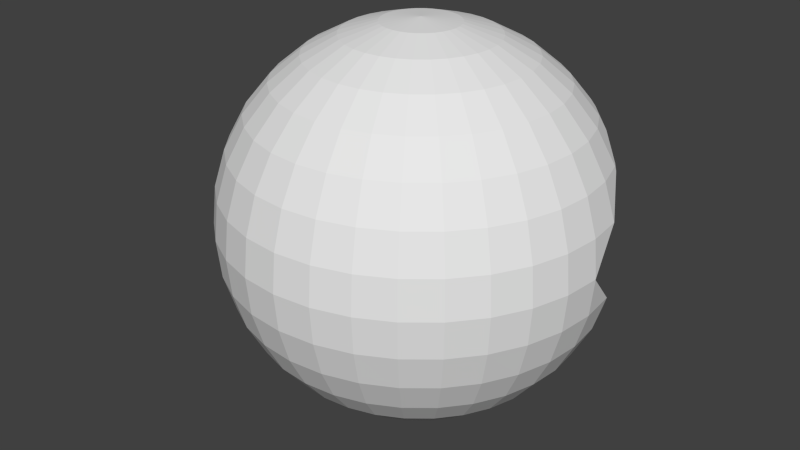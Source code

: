 # Source: pac2.blend  (saved by Blender 2.72.0; exported with 4.5.12 LTS)
import bpy
from mathutils import Matrix  # noqa: F401  (used for matrix-valued properties, if any)

bpy.ops.wm.read_factory_settings(use_empty=True)
scene = bpy.context.scene
scene.name = 'Scene'

# ---- collections
col_collection_1 = bpy.data.collections.new('Collection 1'); scene.collection.children.link(col_collection_1)

# ---- world
world_world = bpy.data.worlds.new('World'); scene.world = world_world
world_world.color = (0.05088, 0.05088, 0.05088)
world_world.use_sun_shadow = False
world_world.sun_shadow_jitter_overblur = 0.0
world_world.cycles.sampling_method = 'MANUAL'
world_world.cycles.sample_map_resolution = 256

# ---- meshes
me_sphere = bpy.data.meshes.new('Sphere')
me_sphere.from_pydata([(-0.9239, 0.0, 0.3827), (-0.8315, 0.0, 0.5556), (-0.8155, 0.1622, 0.5556), (-0.9061, 0.1802, 0.3827), (-0.9808, 0.0, 0.1951), (-0.9619, 0.1913, 0.1951), (-0.9061, -0.1802, 0.3827), (-0.8155, -0.1622, 0.5556), (-0.7071, 0.0, 0.7071), (-0.6935, 0.1379, 0.7071), (-0.7682, 0.3182, 0.5556), (-0.8536, 0.3536, 0.3827), (-0.9997, 0.0, 0.003018), (-0.962, 0.1914, 0.1944), (-0.9619, -0.1913, 0.1951), (-0.9617, 0.1921, 0.1951), (-0.8601, 0.3563, 0.3593), (-0.8536, -0.3536, 0.3827), (-0.7682, -0.3182, 0.5556), (-0.6935, -0.1379, 0.7071), (-0.5556, 0.0, 0.8315), (-0.5449, 0.1084, 0.8315), (-0.6533, 0.2706, 0.7071), (-0.8396, 0.3797, 0.3827), (-0.6913, 0.4619, 0.5556), (-0.7224, 0.4827, 0.4857), (-0.9997, -0.003018, 1.192e-07), (-0.9808, -0.1951, 1.192e-07), (-0.9061, -0.3753, 0.1951), (-0.7682, -0.5133, 0.3827), (-0.6913, -0.4619, 0.5556), (-0.6533, -0.2706, 0.7071), (-0.5449, -0.1084, 0.8315), (-0.3827, 0.0, 0.9239), (-0.3753, 0.07466, 0.9239), (-0.5133, 0.2126, 0.8315), (-0.5879, 0.3928, 0.7071), (-0.617, 0.5526, 0.5556), (-0.9619, -0.1913, -0.1951), (-0.9996, -0.003455, -0.0004371), (-0.9996, 0.0, -0.003892), (-0.9808, 0.0, -0.1951), (-0.9239, -0.3827, 1.192e-07), (-0.8155, -0.5449, 0.1951), (-0.6533, -0.6533, 0.3827), (-0.5879, -0.5879, 0.5556), (-0.5879, -0.3928, 0.7071), (-0.5133, -0.2126, 0.8315), (-0.3753, -0.07466, 0.9239), (-0.1951, 0.0, 0.9808), (-0.1913, 0.03806, 0.9808), (-0.3536, 0.1464, 0.9239), (-0.4619, 0.3087, 0.8315), (-0.5, 0.5, 0.7071), (-0.5749, 0.5749, 0.578), (-0.9061, -0.1802, -0.3827), (-0.9239, 0.0, -0.3827), (-0.9061, -0.3753, -0.1951), (-0.962, 0.1912, -0.1951), (-0.8315, -0.5556, 1.192e-07), (-0.6935, -0.6935, 0.1951), (-0.5133, -0.7682, 0.3827), (-0.4619, -0.6913, 0.5556), (-0.5, -0.5, 0.7071), (-0.4619, -0.3087, 0.8315), (-0.3536, -0.1464, 0.9239), (-0.1913, -0.03806, 0.9808), (2.48e-08, -1.247e-07, 1.0), (-0.1802, 0.07466, 0.9808), (-0.3182, 0.2126, 0.9239), (-0.3928, 0.3928, 0.8315), (-0.3928, 0.5879, 0.7071), (-0.4243, 0.635, 0.6381), (-0.8155, -0.1622, -0.5556), (-0.8315, 0.0, -0.5556), (-0.8536, -0.3536, -0.3827), (-0.9619, 0.1913, -0.1952), (-0.9061, 0.1802, -0.3827), (-0.8155, -0.5449, -0.1951), (-0.7071, -0.7071, 1.192e-07), (-0.5449, -0.8155, 0.1951), (-0.3536, -0.8536, 0.3827), (-0.3182, -0.7682, 0.5556), (-0.3928, -0.5879, 0.7071), (-0.3928, -0.3928, 0.8315), (-0.3182, -0.2126, 0.9239), (-0.1802, -0.07466, 0.9808), (-0.1622, 0.1084, 0.9808), (-0.2706, 0.2706, 0.9239), (-0.3087, 0.4619, 0.8315), (-0.2706, 0.6533, 0.7071), (-0.2797, 0.6752, 0.6782), (-0.6935, -0.1379, -0.7071), (-0.7071, 0.0, -0.7071), (-0.7682, -0.3182, -0.5556), (-0.8155, 0.1622, -0.5556), (-0.7682, -0.5133, -0.3827), (-0.8599, 0.3562, -0.3601), (-0.8536, 0.3536, -0.3827), (-0.6935, -0.6935, -0.1951), (-0.5556, -0.8315, 1.192e-07), (-0.3753, -0.9061, 0.1951), (-0.1802, -0.9061, 0.3827), (-0.1622, -0.8155, 0.5556), (-0.2706, -0.6533, 0.7071), (-0.3087, -0.4619, 0.8315), (-0.2706, -0.2706, 0.9239), (-0.1622, -0.1084, 0.9808), (-0.1379, 0.1379, 0.9808), (-0.2126, 0.3182, 0.9239), (-0.2126, 0.5133, 0.8315), (-0.1379, 0.6935, 0.7071), (-0.1389, 0.6982, 0.7013), (-0.5449, -0.1084, -0.8315), (-0.5556, 0.0, -0.8315), (-0.6533, -0.2706, -0.7071), (-0.6935, 0.1379, -0.7071), (-0.6913, -0.4619, -0.5556), (-0.7682, 0.3182, -0.5556), (-0.6533, -0.6533, -0.3827), (-0.8401, 0.3788, -0.3827), (-0.5449, -0.8155, -0.1951), (-0.3827, -0.9239, 1.192e-07), (-0.1913, -0.9619, 0.1951), (3.192e-07, -0.9239, 0.3827), (1.404e-07, -0.8315, 0.5556), (-0.1379, -0.6935, 0.7071), (-0.2126, -0.5133, 0.8315), (-0.2126, -0.3182, 0.9239), (-0.1379, -0.1379, 0.9808), (-0.1084, 0.1622, 0.9808), (-0.1464, 0.3536, 0.9239), (-0.1084, 0.5449, 0.8315), (-0.03064, 0.7041, 0.7071), (-0.3753, -0.07466, -0.9239), (-0.3827, 0.0, -0.9239), (-0.5133, -0.2126, -0.8315), (-0.5449, 0.1084, -0.8315), (-0.5879, -0.3928, -0.7071), (-0.6533, 0.2706, -0.7071), (-0.5879, -0.5879, -0.5556), (-0.7221, 0.4825, -0.4864), (-0.6913, 0.4619, -0.5556), (-0.5133, -0.7682, -0.3827), (-0.3753, -0.9061, -0.1951), (-0.1951, -0.9808, 1.192e-07), (9.567e-08, -0.9808, 0.1951), (0.1802, -0.9061, 0.3827), (0.1622, -0.8155, 0.5556), (1.851e-07, -0.7071, 0.7071), (-0.1084, -0.5449, 0.8315), (-0.1464, -0.3536, 0.9239), (-0.1084, -0.1622, 0.9808), (-0.07466, 0.1802, 0.9808), (-0.07466, 0.3753, 0.9239), (3.117e-07, 0.5556, 0.8315), (3.191e-07, 0.7054, 0.7085), (-0.1913, -0.03806, -0.9808), (-0.1951, 0.0, -0.9808), (-0.3536, -0.1464, -0.9239), (-0.3753, 0.07466, -0.9239), (-0.4619, -0.3087, -0.8315), (-0.5133, 0.2126, -0.8315), (-0.5, -0.5, -0.7071), (-0.5879, 0.3928, -0.7071), (-0.4619, -0.6913, -0.5556), (-0.6177, 0.5517, -0.5556), (-0.3536, -0.8536, -0.3827), (-0.1913, -0.9619, -0.1951), (1.404e-07, -1.0, 1.192e-07), (0.1913, -0.9619, 0.1951), (0.3536, -0.8536, 0.3827), (0.3182, -0.7682, 0.5556), (0.1379, -0.6935, 0.7071), (2.819e-07, -0.5556, 0.8315), (-0.07466, -0.3753, 0.9239), (-0.07466, -0.1802, 0.9808), (-0.03806, 0.1913, 0.9808), (3.192e-07, 0.3827, 0.9239), (0.1084, 0.5449, 0.8315), (0.138, 0.6935, 0.7071), (0.03064, 0.7041, 0.7071), (3.258e-07, 0.0, -1.0), (-0.1802, -0.07466, -0.9808), (-0.1913, 0.03806, -0.9808), (-0.3182, -0.2126, -0.9239), (-0.3536, 0.1464, -0.9239), (-0.3928, -0.3928, -0.8315), (-0.4619, 0.3087, -0.8315), (-0.3928, -0.5879, -0.7071), (-0.5746, 0.5746, -0.5785), (-0.5, 0.5, -0.7071), (-0.3182, -0.7682, -0.5556), (-0.1802, -0.9061, -0.3827), (9.567e-08, -0.9808, -0.1951), (0.1951, -0.9808, 1.192e-07), (0.3753, -0.9061, 0.1951), (0.5133, -0.7682, 0.3827), (0.4619, -0.6913, 0.5556), (0.2706, -0.6533, 0.7071), (0.1084, -0.5449, 0.8315), (2.819e-07, -0.3827, 0.9239), (-0.03806, -0.1913, 0.9808), (3.266e-07, 0.1951, 0.9808), (0.07466, 0.3753, 0.9239), (0.2126, 0.5133, 0.8315), (0.2706, 0.6533, 0.7071), (0.1389, 0.6982, 0.7013), (-0.1622, -0.1084, -0.9808), (-0.1802, 0.07466, -0.9808), (-0.2706, -0.2706, -0.9239), (-0.3182, 0.2126, -0.9239), (-0.3087, -0.4619, -0.8315), (-0.3928, 0.3928, -0.8315), (-0.2706, -0.6533, -0.7071), (-0.4241, 0.6347, -0.6386), (-0.3928, 0.5879, -0.7071), (-0.1622, -0.8155, -0.5556), (3.192e-07, -0.9239, -0.3827), (0.1913, -0.9619, -0.1951), (0.3827, -0.9239, 1.192e-07), (0.5449, -0.8155, 0.1951), (0.6533, -0.6533, 0.3827), (0.5879, -0.5879, 0.5556), (0.3928, -0.5879, 0.7071), (0.2126, -0.5133, 0.8315), (0.07466, -0.3753, 0.9239), (3.117e-07, -0.1951, 0.9808), (0.03806, 0.1913, 0.9808), (0.1464, 0.3536, 0.9239), (0.2797, 0.6752, 0.6782), (0.3087, 0.4619, 0.8315), (0.3928, 0.5879, 0.7071), (-0.1379, -0.1379, -0.9808), (-0.1622, 0.1084, -0.9808), (-0.2126, -0.3182, -0.9239), (-0.2706, 0.2706, -0.9239), (-0.2126, -0.5133, -0.8315), (-0.3087, 0.4619, -0.8315), (-0.1379, -0.6935, -0.7071), (-0.2795, 0.6748, -0.6787), (-0.2706, 0.6533, -0.7071), (1.404e-07, -0.8315, -0.5556), (0.1802, -0.9061, -0.3827), (0.3753, -0.9061, -0.1951), (0.5556, -0.8315, 1.192e-07), (0.6935, -0.6935, 0.1951), (0.7682, -0.5133, 0.3827), (0.6913, -0.4619, 0.5556), (0.5, -0.5, 0.7071), (0.3087, -0.4619, 0.8315), (0.1464, -0.3536, 0.9239), (0.03806, -0.1913, 0.9808), (0.07466, 0.1802, 0.9808), (0.2126, 0.3182, 0.9239), (0.4243, 0.635, 0.6381), (0.3928, 0.3928, 0.8315), (0.5, 0.5, 0.7071), (-0.1084, -0.1622, -0.9808), (-0.1379, 0.1379, -0.9808), (-0.1464, -0.3536, -0.9239), (-0.2126, 0.3182, -0.9239), (-0.1084, -0.5449, -0.8315), (-0.2126, 0.5133, -0.8315), (1.851e-07, -0.7071, -0.7071), (-0.1388, 0.6978, -0.7017), (-0.1379, 0.6935, -0.7071), (0.1622, -0.8155, -0.5556), (0.3536, -0.8536, -0.3827), (0.5449, -0.8155, -0.1951), (0.7071, -0.7071, 1.192e-07), (0.8155, -0.5449, 0.1951), (0.8536, -0.3536, 0.3827), (0.7682, -0.3182, 0.5556), (0.5879, -0.3928, 0.7071), (0.3928, -0.3928, 0.8315), (0.2126, -0.3182, 0.9239), (0.07466, -0.1802, 0.9808), (0.1084, 0.1622, 0.9808), (0.2706, 0.2706, 0.9239), (0.5749, 0.5749, 0.578), (0.4619, 0.3087, 0.8315), (0.5879, 0.3928, 0.7071), (-0.07466, -0.1802, -0.9808), (-0.1084, 0.1622, -0.9808), (-0.07466, -0.3753, -0.9239), (-0.1464, 0.3536, -0.9239), (2.596e-07, -0.5556, -0.8315), (-0.1084, 0.5449, -0.8315), (0.1379, -0.6935, -0.7071), (-0.03952, 0.7032, -0.7071), (0.3182, -0.7682, -0.5556), (0.5133, -0.7682, -0.3827), (0.6935, -0.6935, -0.1951), (0.8315, -0.5556, 1.192e-07), (0.9061, -0.3753, 0.1951), (0.9061, -0.1802, 0.3827), (0.8155, -0.1622, 0.5556), (0.6533, -0.2706, 0.7071), (0.4619, -0.3087, 0.8315), (0.2706, -0.2706, 0.9239), (0.1084, -0.1622, 0.9808), (0.138, 0.1379, 0.9808), (0.3182, 0.2126, 0.9239), (0.6913, 0.4619, 0.5556), (0.617, 0.5526, 0.5556), (0.5133, 0.2126, 0.8315), (0.6533, 0.2706, 0.7071), (-0.03806, -0.1913, -0.9808), (-0.07466, 0.1802, -0.9808), (2.521e-07, -0.3827, -0.9239), (-0.07466, 0.3753, -0.9239), (0.1084, -0.5449, -0.8315), (3.195e-07, 0.705, -0.7089), (3.415e-07, 0.5556, -0.8315), (0.2706, -0.6533, -0.7071), (0.4619, -0.6913, -0.5556), (0.6533, -0.6533, -0.3827), (0.8155, -0.5449, -0.1951), (0.9239, -0.3827, 1.192e-07), (0.9619, -0.1913, 0.1951), (0.9239, 6.357e-08, 0.3827), (0.8315, -8.544e-08, 0.5556), (0.6935, -0.1379, 0.7071), (0.5133, -0.2126, 0.8315), (0.3182, -0.2126, 0.9239), (0.138, -0.1379, 0.9808), (0.1622, 0.1084, 0.9808), (0.3536, 0.1464, 0.9239), (0.7682, 0.3182, 0.5556), (0.7224, 0.4827, 0.4857), (0.5449, 0.1084, 0.8315), (0.6935, 0.1379, 0.7071), (3.155e-07, -0.1951, -0.9808), (-0.03806, 0.1913, -0.9808), (0.07466, -0.3753, -0.9239), (3.043e-07, 0.3827, -0.9239), (0.2126, -0.5133, -0.8315), (0.03952, 0.7032, -0.7071), (0.138, 0.6935, -0.7071), (0.1084, 0.5449, -0.8315), (0.3928, -0.5879, -0.7071), (0.5879, -0.5879, -0.5556), (0.7682, -0.5133, -0.3827), (0.9061, -0.3753, -0.1951), (0.9808, -0.1951, 1.192e-07), (0.9808, -8.544e-08, 0.1951), (0.9061, 0.1802, 0.3827), (0.8155, 0.1622, 0.5556), (0.7071, -2.584e-08, 0.7071), (0.5449, -0.1084, 0.8315), (0.3536, -0.1464, 0.9239), (0.1622, -0.1084, 0.9808), (0.1802, 0.07466, 0.9808), (0.3753, 0.07466, 0.9239), (0.8536, 0.3536, 0.3827), (0.8396, 0.3797, 0.3827), (0.5556, 2.632e-08, 0.8315), (0.03806, -0.1913, -0.9808), (3.08e-07, 0.1951, -0.9808), (0.1464, -0.3536, -0.9239), (0.07466, 0.3753, -0.9239), (0.3087, -0.4619, -0.8315), (0.1388, 0.6978, -0.7017), (0.2706, 0.6533, -0.7071), (0.2126, 0.5133, -0.8315), (0.5, -0.5, -0.7071), (0.6913, -0.4619, -0.5556), (0.8536, -0.3536, -0.3827), (0.9619, -0.1913, -0.1951), (0.9997, -1.001e-07, 0.003018), (0.9997, -0.003018, 1.192e-07), (0.9619, 0.1913, 0.1951), (0.3753, -0.07466, 0.9239), (0.1802, -0.07466, 0.9808), (0.1913, 0.03806, 0.9808), (0.3827, 4.122e-08, 0.9239), (0.8601, 0.3563, 0.3593), (0.07466, -0.1802, -0.9808), (0.03806, 0.1913, -0.9808), (0.2126, -0.3182, -0.9239), (0.1464, 0.3536, -0.9239), (0.3928, -0.3928, -0.8315), (0.2795, 0.6748, -0.6787), (0.3928, 0.5879, -0.7071), (0.3087, 0.4619, -0.8315), (0.5879, -0.3928, -0.7071), (0.7682, -0.3182, -0.5556), (0.9061, -0.1802, -0.3827), (0.9808, -8.544e-08, -0.1951), (0.9996, -1e-07, -0.003892), (0.9996, -0.003455, -0.0004371), (0.962, 0.1914, 0.1944), (0.9617, 0.1921, 0.1951), (0.1913, -0.03806, 0.9808), (0.1951, -7.212e-09, 0.9808), (0.1084, -0.1622, -0.9808), (0.07466, 0.1802, -0.9808), (0.2706, -0.2706, -0.9239), (0.2126, 0.3182, -0.9239), (0.4619, -0.3087, -0.8315), (0.4241, 0.6347, -0.6386), (0.5, 0.5, -0.7071), (0.3928, 0.3928, -0.8315), (0.6533, -0.2706, -0.7071), (0.8155, -0.1622, -0.5556), (0.9239, 6.357e-08, -0.3827), (0.962, 0.1912, -0.1951), (0.1379, -0.1379, -0.9808), (0.1084, 0.1622, -0.9808), (0.3182, -0.2126, -0.9239), (0.2706, 0.2706, -0.9239), (0.5133, -0.2126, -0.8315), (0.5746, 0.5746, -0.5785), (0.5879, 0.3928, -0.7071), (0.4619, 0.3087, -0.8315), (0.6935, -0.1379, -0.7071), (0.8315, -8.544e-08, -0.5556), (0.9061, 0.1802, -0.3827), (0.9619, 0.1913, -0.1952), (0.1622, -0.1084, -0.9808), (0.138, 0.1379, -0.9808), (0.3536, -0.1464, -0.9239), (0.3182, 0.2126, -0.9239), (0.5449, -0.1084, -0.8315), (0.6177, 0.5517, -0.5556), (0.6913, 0.4619, -0.5556), (0.6533, 0.2706, -0.7071), (0.5133, 0.2126, -0.8315), (0.7071, -2.584e-08, -0.7071), (0.8155, 0.1622, -0.5556), (0.8536, 0.3536, -0.3827), (0.8599, 0.3562, -0.3601), (0.1802, -0.07466, -0.9808), (0.1622, 0.1084, -0.9808), (0.3753, -0.07466, -0.9239), (0.3536, 0.1464, -0.9239), (0.5556, -1.094e-08, -0.8315), (0.7221, 0.4825, -0.4864), (0.7682, 0.3182, -0.5556), (0.6935, 0.1379, -0.7071), (0.5449, 0.1084, -0.8315), (0.8401, 0.3788, -0.3827), (0.1913, -0.03806, -0.9808), (0.1802, 0.07466, -0.9808), (0.3827, 3.964e-09, -0.9239), (0.3753, 0.07466, -0.9239), (0.1951, 3.964e-09, -0.9808), (0.1913, 0.03806, -0.9808)], [], [(0, 1, 2, 3), (4, 0, 3, 5), (6, 7, 1, 0), (1, 8, 9, 2), (3, 2, 10, 11), (12, 4, 5, 13), (14, 6, 0, 4), (15, 5, 3, 11, 16), (17, 18, 7, 6), (7, 19, 8, 1), (8, 20, 21, 9), (2, 9, 22, 10), (23, 11, 10, 24, 25), (26, 27, 14, 4, 12), (13, 5, 15), (28, 17, 6, 14), (16, 11, 23), (29, 30, 18, 17), (18, 31, 19, 7), (19, 32, 20, 8), (20, 33, 34, 21), (9, 21, 35, 22), (10, 22, 36, 24), (25, 24, 37), (38, 27, 26, 39, 40, 41), (42, 28, 14, 27), (43, 29, 17, 28), (44, 45, 30, 29), (30, 46, 31, 18), (31, 47, 32, 19), (32, 48, 33, 20), (33, 49, 50, 34), (21, 34, 51, 35), (22, 35, 52, 36), (37, 24, 36, 53, 54), (55, 38, 41, 56), (57, 42, 27, 38), (58, 41, 40), (59, 43, 28, 42), (60, 44, 29, 43), (61, 62, 45, 44), (45, 63, 46, 30), (46, 64, 47, 31), (47, 65, 48, 32), (48, 66, 49, 33), (49, 67, 50), (34, 50, 68, 51), (35, 51, 69, 52), (36, 52, 70, 53), (54, 53, 71, 72), (73, 55, 56, 74), (75, 57, 38, 55), (76, 77, 56, 41, 58), (78, 59, 42, 57), (79, 60, 43, 59), (80, 61, 44, 60), (81, 82, 62, 61), (62, 83, 63, 45), (63, 84, 64, 46), (64, 85, 65, 47), (65, 86, 66, 48), (66, 67, 49), (50, 67, 68), (51, 68, 87, 69), (52, 69, 88, 70), (53, 70, 89, 71), (72, 71, 90, 91), (92, 73, 74, 93), (94, 75, 55, 73), (74, 56, 77, 95), (96, 78, 57, 75), (97, 98, 77, 76), (99, 79, 59, 78), (100, 80, 60, 79), (101, 81, 61, 80), (102, 103, 82, 81), (82, 104, 83, 62), (83, 105, 84, 63), (84, 106, 85, 64), (85, 107, 86, 65), (86, 67, 66), (68, 67, 87), (69, 87, 108, 88), (70, 88, 109, 89), (71, 89, 110, 90), (91, 90, 111, 112), (113, 92, 93, 114), (115, 94, 73, 92), (93, 74, 95, 116), (117, 96, 75, 94), (95, 77, 98, 118), (119, 99, 78, 96), (120, 98, 97), (121, 100, 79, 99), (122, 101, 80, 100), (123, 102, 81, 101), (124, 125, 103, 102), (103, 126, 104, 82), (104, 127, 105, 83), (105, 128, 106, 84), (106, 129, 107, 85), (107, 67, 86), (87, 67, 108), (88, 108, 130, 109), (89, 109, 131, 110), (90, 110, 132, 111), (112, 111, 133), (134, 113, 114, 135), (136, 115, 92, 113), (114, 93, 116, 137), (138, 117, 94, 115), (116, 95, 118, 139), (140, 119, 96, 117), (141, 142, 118, 98, 120), (143, 121, 99, 119), (144, 122, 100, 121), (145, 123, 101, 122), (146, 124, 102, 123), (147, 148, 125, 124), (125, 149, 126, 103), (126, 150, 127, 104), (127, 151, 128, 105), (128, 152, 129, 106), (129, 67, 107), (108, 67, 130), (109, 130, 153, 131), (110, 131, 154, 132), (133, 111, 132, 155, 156), (157, 134, 135, 158), (159, 136, 113, 134), (135, 114, 137, 160), (161, 138, 115, 136), (137, 116, 139, 162), (163, 140, 117, 138), (139, 118, 142, 164), (165, 143, 119, 140), (166, 142, 141), (167, 144, 121, 143), (168, 145, 122, 144), (169, 146, 123, 145), (170, 147, 124, 146), (171, 172, 148, 147), (148, 173, 149, 125), (149, 174, 150, 126), (150, 175, 151, 127), (151, 176, 152, 128), (152, 67, 129), (130, 67, 153), (131, 153, 177, 154), (132, 154, 178, 155), (156, 155, 179, 180, 181), (182, 157, 158), (183, 159, 134, 157), (158, 135, 160, 184), (185, 161, 136, 159), (160, 137, 162, 186), (187, 163, 138, 161), (162, 139, 164, 188), (189, 165, 140, 163), (190, 191, 164, 142, 166), (192, 167, 143, 165), (193, 168, 144, 167), (194, 169, 145, 168), (195, 170, 146, 169), (196, 171, 147, 170), (197, 198, 172, 171), (172, 199, 173, 148), (173, 200, 174, 149), (174, 201, 175, 150), (175, 202, 176, 151), (176, 67, 152), (153, 67, 177), (154, 177, 203, 178), (155, 178, 204, 179), (180, 179, 205, 206), (181, 180, 207), (182, 158, 184), (182, 183, 157), (208, 185, 159, 183), (184, 160, 186, 209), (210, 187, 161, 185), (186, 162, 188, 211), (212, 189, 163, 187), (188, 164, 191, 213), (214, 192, 165, 189), (215, 216, 191, 190), (217, 193, 167, 192), (218, 194, 168, 193), (219, 195, 169, 194), (220, 196, 170, 195), (221, 197, 171, 196), (222, 223, 198, 197), (198, 224, 199, 172), (199, 225, 200, 173), (200, 226, 201, 174), (201, 227, 202, 175), (202, 67, 176), (177, 67, 203), (178, 203, 228, 204), (179, 204, 229, 205), (207, 180, 206, 230), (206, 205, 231, 232), (182, 184, 209), (182, 208, 183), (233, 210, 185, 208), (209, 186, 211, 234), (235, 212, 187, 210), (211, 188, 213, 236), (237, 214, 189, 212), (213, 191, 216, 238), (239, 217, 192, 214), (240, 241, 216, 215), (242, 218, 193, 217), (243, 219, 194, 218), (244, 220, 195, 219), (245, 221, 196, 220), (246, 222, 197, 221), (247, 248, 223, 222), (223, 249, 224, 198), (224, 250, 225, 199), (225, 251, 226, 200), (226, 252, 227, 201), (227, 67, 202), (203, 67, 228), (204, 228, 253, 229), (205, 229, 254, 231), (230, 206, 232, 255), (232, 231, 256, 257), (182, 209, 234), (182, 233, 208), (258, 235, 210, 233), (234, 211, 236, 259), (260, 237, 212, 235), (236, 213, 238, 261), (262, 239, 214, 237), (238, 216, 241, 263), (264, 242, 217, 239), (265, 266, 241, 240), (267, 243, 218, 242), (268, 244, 219, 243), (269, 245, 220, 244), (270, 246, 221, 245), (271, 247, 222, 246), (272, 273, 248, 247), (248, 274, 249, 223), (249, 275, 250, 224), (250, 276, 251, 225), (251, 277, 252, 226), (252, 67, 227), (228, 67, 253), (229, 253, 278, 254), (231, 254, 279, 256), (255, 232, 257, 280), (257, 256, 281, 282), (182, 234, 259), (182, 258, 233), (283, 260, 235, 258), (259, 236, 261, 284), (285, 262, 237, 260), (261, 238, 263, 286), (287, 264, 239, 262), (263, 241, 266, 288), (289, 267, 242, 264), (290, 266, 265), (291, 268, 243, 267), (292, 269, 244, 268), (293, 270, 245, 269), (294, 271, 246, 270), (295, 272, 247, 271), (296, 297, 273, 272), (273, 298, 274, 248), (274, 299, 275, 249), (275, 300, 276, 250), (276, 301, 277, 251), (277, 67, 252), (253, 67, 278), (254, 278, 302, 279), (256, 279, 303, 281), (280, 257, 282, 304, 305), (282, 281, 306, 307), (182, 259, 284), (182, 283, 258), (308, 285, 260, 283), (284, 261, 286, 309), (310, 287, 262, 285), (286, 263, 288, 311), (312, 289, 264, 287), (313, 314, 288, 266, 290), (315, 291, 267, 289), (316, 292, 268, 291), (317, 293, 269, 292), (318, 294, 270, 293), (319, 295, 271, 294), (320, 296, 272, 295), (321, 322, 297, 296), (297, 323, 298, 273), (298, 324, 299, 274), (299, 325, 300, 275), (300, 326, 301, 276), (301, 67, 277), (278, 67, 302), (279, 302, 327, 303), (281, 303, 328, 306), (304, 282, 307, 329), (305, 304, 330), (307, 306, 331, 332), (182, 284, 309), (182, 308, 283), (333, 310, 285, 308), (309, 286, 311, 334), (335, 312, 287, 310), (311, 288, 314, 336), (337, 315, 289, 312), (338, 339, 340, 314, 313), (341, 316, 291, 315), (342, 317, 292, 316), (343, 318, 293, 317), (344, 319, 294, 318), (345, 320, 295, 319), (346, 321, 296, 320), (347, 348, 322, 321), (322, 349, 323, 297), (323, 350, 324, 298), (324, 351, 325, 299), (325, 352, 326, 300), (326, 67, 301), (302, 67, 327), (303, 327, 353, 328), (306, 328, 354, 331), (330, 304, 329, 355, 356), (329, 307, 332, 348), (332, 331, 357, 349), (182, 309, 334), (182, 333, 308), (358, 335, 310, 333), (334, 311, 336, 359), (360, 337, 312, 335), (336, 314, 340, 361), (362, 341, 315, 337), (363, 339, 338), (340, 339, 364, 365), (366, 342, 316, 341), (367, 343, 317, 342), (368, 344, 318, 343), (369, 345, 319, 344), (370, 346, 320, 345, 371), (372, 347, 321, 346), (355, 329, 348, 347), (348, 332, 349, 322), (349, 357, 350, 323), (350, 373, 351, 324), (351, 374, 352, 325), (352, 67, 326), (327, 67, 353), (328, 353, 375, 354), (331, 354, 376, 357), (356, 355, 377), (182, 334, 359), (182, 358, 333), (378, 360, 335, 358), (359, 336, 361, 379), (380, 362, 337, 360), (361, 340, 365, 381), (382, 366, 341, 362), (383, 364, 339, 363), (365, 364, 384, 385), (386, 367, 342, 366), (387, 368, 343, 367), (388, 369, 344, 368), (389, 390, 391, 371, 345, 369), (392, 372, 346, 370), (377, 355, 347, 372, 393), (357, 376, 373, 350), (373, 394, 374, 351), (374, 67, 352), (353, 67, 375), (354, 375, 395, 376), (182, 359, 379), (182, 378, 358), (396, 380, 360, 378), (379, 361, 381, 397), (398, 382, 362, 380), (381, 365, 385, 399), (400, 386, 366, 382), (401, 384, 364, 383), (385, 384, 402, 403), (404, 387, 367, 386), (405, 388, 368, 387), (406, 389, 369, 388), (390, 389, 407), (393, 372, 392), (376, 395, 394, 373), (394, 67, 374), (375, 67, 395), (182, 379, 397), (182, 396, 378), (408, 398, 380, 396), (397, 381, 399, 409), (410, 400, 382, 398), (399, 385, 403, 411), (412, 404, 386, 400), (413, 402, 384, 401), (403, 402, 414, 415), (416, 405, 387, 404), (417, 406, 388, 405), (407, 389, 406, 418, 419), (395, 67, 394), (182, 397, 409), (182, 408, 396), (420, 410, 398, 408), (409, 399, 411, 421), (422, 412, 400, 410), (411, 403, 415, 423), (424, 416, 404, 412), (425, 426, 414, 402, 413), (415, 414, 427, 428), (429, 417, 405, 416), (430, 418, 406, 417), (419, 418, 431, 432), (182, 409, 421), (182, 420, 408), (433, 422, 410, 420), (421, 411, 423, 434), (435, 424, 412, 422), (423, 415, 428, 436), (437, 429, 416, 424), (438, 426, 425), (414, 426, 439, 427), (428, 427, 440, 441), (440, 430, 417, 429), (439, 431, 418, 430), (432, 431, 442), (182, 421, 434), (182, 433, 420), (443, 435, 422, 433), (434, 423, 436, 444), (445, 437, 424, 435), (436, 428, 441, 446), (441, 440, 429, 437), (442, 431, 439, 426, 438), (427, 439, 430, 440), (182, 434, 444), (182, 443, 433), (447, 445, 435, 443), (444, 436, 446, 448), (446, 441, 437, 445), (182, 444, 448), (182, 447, 443), (448, 446, 445, 447), (182, 448, 447), (39, 26, 12, 13, 15, 16, 23, 25, 37, 54, 72, 91, 112, 133, 156, 181, 207, 230, 255, 280, 305, 330, 356, 377, 393, 392, 370, 371, 391), (391, 390, 407, 419, 432, 442, 438, 425, 413, 401, 383, 363, 338, 313, 290, 265, 240, 215, 190, 166, 141, 120, 97, 76, 58, 40, 39)])
_uv = me_sphere.uv_layers.new(name='UVMap')
_uv.uv.foreach_set('vector', [0.8074, 0.6752, 0.7933, 0.7335, 0.7621, 0.713, 0.7762, 0.6551, 0.8186, 0.6159, 0.8074, 0.6752, 0.7762, 0.6551, 0.7878, 0.5964, 0.8401, 0.6936, 0.8268, 0.7527, 0.7933, 0.7335, 0.8074, 0.6752, 0.7933, 0.7335, 0.7738, 0.7901, 0.7432, 0.7692, 0.7621, 0.713, 0.7762, 0.6551, 0.7621, 0.713, 0.7325, 0.692, 0.7462, 0.6342, 0.8281, 0.5572, 0.8186, 0.6159, 0.7878, 0.5964, 0.7879, 0.5961, 0.8503, 0.6337, 0.8401, 0.6936, 0.8074, 0.6752, 0.8186, 0.6159, 0.7877, 0.5963, 0.7878, 0.5964, 0.7762, 0.6551, 0.7462, 0.6342, 0.7477, 0.6269, 0.8746, 0.7095, 0.8629, 0.7697, 0.8268, 0.7527, 0.8401, 0.6936, 0.8268, 0.7527, 0.8073, 0.8102, 0.7738, 0.7901, 0.7933, 0.7335, 0.7738, 0.7901, 0.7429, 0.843, 0.7152, 0.8222, 0.7432, 0.7692, 0.7621, 0.713, 0.7432, 0.7692, 0.7149, 0.7483, 0.7325, 0.692, 0.7415, 0.6308, 0.7462, 0.6342, 0.7325, 0.692, 0.7042, 0.6713, 0.7094, 0.6479, 0.8287, 0.5565, 0.8589, 0.5733, 0.8503, 0.6337, 0.8186, 0.6159, 0.8281, 0.5572, 0.7879, 0.5961, 0.7878, 0.5964, 0.7877, 0.5963, 0.8832, 0.6488, 0.8746, 0.7095, 0.8401, 0.6936, 0.8503, 0.6337, 0.7477, 0.6269, 0.7462, 0.6342, 0.7415, 0.6308, 0.9108, 0.7221, 0.9017, 0.7833, 0.8629, 0.7697, 0.8746, 0.7095, 0.8629, 0.7697, 0.8448, 0.8285, 0.8073, 0.8102, 0.8268, 0.7527, 0.8073, 0.8102, 0.7742, 0.8639, 0.7429, 0.843, 0.7738, 0.7901, 0.7429, 0.843, 0.6879, 0.8868, 0.6689, 0.8677, 0.7152, 0.8222, 0.7432, 0.7692, 0.7152, 0.8222, 0.6899, 0.8019, 0.7149, 0.7483, 0.7325, 0.692, 0.7149, 0.7483, 0.688, 0.7281, 0.7042, 0.6713, 0.7094, 0.6479, 0.7042, 0.6713, 0.6844, 0.6571, 0.8668, 0.5128, 0.8589, 0.5733, 0.8287, 0.5565, 0.8288, 0.5564, 0.8284, 0.5551, 0.8373, 0.4964, 0.8904, 0.5877, 0.8832, 0.6488, 0.8503, 0.6337, 0.8589, 0.5733, 0.9173, 0.6605, 0.9108, 0.7221, 0.8746, 0.7095, 0.8832, 0.6488, 0.9485, 0.7304, 0.9432, 0.7925, 0.9017, 0.7833, 0.9108, 0.7221, 0.9017, 0.7833, 0.887, 0.8437, 0.8448, 0.8285, 0.8629, 0.7697, 0.8448, 0.8285, 0.8111, 0.8839, 0.7742, 0.8639, 0.8073, 0.8102, 0.7742, 0.8639, 0.7083, 0.9069, 0.6879, 0.8868, 0.7429, 0.843, 0.6879, 0.8868, 0.5933, 0.9075, 0.5907, 0.8954, 0.6689, 0.8677, 0.7152, 0.8222, 0.6689, 0.8677, 0.6507, 0.8496, 0.6899, 0.8019, 0.7149, 0.7483, 0.6899, 0.8019, 0.666, 0.7828, 0.688, 0.7281, 0.6844, 0.6571, 0.7042, 0.6713, 0.688, 0.7281, 0.6622, 0.7092, 0.6745, 0.6601, 0.8746, 0.4522, 0.8668, 0.5128, 0.8373, 0.4964, 0.8463, 0.4366, 0.8967, 0.5265, 0.8904, 0.5877, 0.8589, 0.5733, 0.8668, 0.5128, 0.808, 0.4779, 0.8373, 0.4964, 0.8284, 0.5551, 0.9225, 0.5987, 0.9173, 0.6605, 0.8832, 0.6488, 0.8904, 0.5877, 0.9522, 0.6682, 0.9485, 0.7304, 0.9108, 0.7221, 0.9173, 0.6605, 0.9872, 0.734, 0.9863, 0.7965, 0.9432, 0.7925, 0.9485, 0.7304, 0.9432, 0.7925, 0.9341, 0.8543, 0.887, 0.8437, 0.9017, 0.7833, 0.887, 0.8437, 0.8564, 0.9017, 0.8111, 0.8839, 0.8448, 0.8285, 0.8111, 0.8839, 0.7316, 0.9276, 0.7083, 0.9069, 0.7742, 0.8639, 0.7083, 0.9069, 0.5919, 0.9197, 0.5933, 0.9075, 0.6879, 0.8868, 0.5933, 0.9075, 0.4947, 0.8909, 0.5907, 0.8954, 0.6689, 0.8677, 0.5907, 0.8954, 0.5855, 0.8838, 0.6507, 0.8496, 0.6899, 0.8019, 0.6507, 0.8496, 0.6328, 0.8329, 0.666, 0.7828, 0.688, 0.7281, 0.666, 0.7828, 0.6432, 0.7651, 0.6622, 0.7092, 0.6745, 0.6601, 0.6622, 0.7092, 0.6371, 0.6918, 0.6428, 0.6651, 0.8828, 0.3918, 0.8746, 0.4522, 0.8463, 0.4366, 0.8561, 0.3769, 0.9029, 0.4652, 0.8967, 0.5265, 0.8668, 0.5128, 0.8746, 0.4522, 0.808, 0.4779, 0.8182, 0.4187, 0.8463, 0.4366, 0.8373, 0.4964, 0.808, 0.4779, 0.9271, 0.5369, 0.9225, 0.5987, 0.8904, 0.5877, 0.8967, 0.5265, 0.9552, 0.606, 0.9522, 0.6682, 0.9173, 0.6605, 0.9225, 0.5987, 0.9878, 0.6715, 0.9872, 0.734, 0.9485, 0.7304, 0.9522, 0.6682, 1.026, 0.7324, 1.03, 0.7947, 0.9863, 0.7965, 0.9872, 0.734, 0.9863, 0.7965, 0.9847, 0.8589, 0.9341, 0.8543, 0.9432, 0.7925, 0.9341, 0.8543, 0.9132, 0.9152, 0.8564, 0.9017, 0.887, 0.8437, 0.8564, 0.9017, 0.7617, 0.9486, 0.7316, 0.9276, 0.8111, 0.8839, 0.7316, 0.9276, 0.5846, 0.9314, 0.5919, 0.9197, 0.7083, 0.9069, 0.5919, 0.9197, 0.4947, 0.8909, 0.5933, 0.9075, 0.5907, 0.8954, 0.4947, 0.8909, 0.5855, 0.8838, 0.6507, 0.8496, 0.5855, 0.8838, 0.5783, 0.8728, 0.6328, 0.8329, 0.666, 0.7828, 0.6328, 0.8329, 0.6152, 0.8176, 0.6432, 0.7651, 0.6622, 0.7092, 0.6432, 0.7651, 0.6208, 0.7491, 0.6371, 0.6918, 0.6428, 0.6651, 0.6371, 0.6918, 0.6123, 0.6765, 0.6144, 0.6652, 0.8922, 0.3317, 0.8828, 0.3918, 0.8561, 0.3769, 0.8676, 0.3178, 0.9094, 0.404, 0.9029, 0.4652, 0.8746, 0.4522, 0.8828, 0.3918, 0.8561, 0.3769, 0.8463, 0.4366, 0.8182, 0.4187, 0.8294, 0.3598, 0.9315, 0.475, 0.9271, 0.5369, 0.8967, 0.5265, 0.9029, 0.4652, 0.7885, 0.4062, 0.7898, 0.3992, 0.8182, 0.4187, 0.808, 0.4779, 0.9578, 0.5437, 0.9552, 0.606, 0.9225, 0.5987, 0.9271, 0.5369, 0.9883, 0.609, 0.9878, 0.6715, 0.9522, 0.6682, 0.9552, 0.606, 1.023, 0.67, 1.026, 0.7324, 0.9872, 0.734, 0.9878, 0.6715, 0.06422, 0.7259, 0.07193, 0.7875, 0.0297, 0.7947, 0.02604, 0.7324, 1.03, 0.7947, 1.036, 0.8569, 0.9847, 0.8589, 0.9863, 0.7965, 0.9847, 0.8589, 0.9809, 0.9214, 0.9132, 0.9152, 0.9341, 0.8543, 0.9132, 0.9152, 0.8123, 0.9689, 0.7617, 0.9486, 0.8564, 0.9017, 0.7617, 0.9486, 0.5687, 0.9418, 0.5846, 0.9314, 0.7316, 0.9276, 0.5846, 0.9314, 0.4947, 0.8909, 0.5919, 0.9197, 0.5855, 0.8838, 0.4947, 0.8909, 0.5783, 0.8728, 0.6328, 0.8329, 0.5783, 0.8728, 0.5698, 0.8628, 0.6152, 0.8176, 0.6432, 0.7651, 0.6152, 0.8176, 0.5976, 0.8041, 0.6208, 0.7491, 0.6371, 0.6918, 0.6208, 0.7491, 0.5989, 0.7352, 0.6123, 0.6765, 0.6144, 0.6652, 0.6123, 0.6765, 0.5878, 0.6636, 0.5881, 0.6613, 0.9039, 0.2721, 0.8922, 0.3317, 0.8676, 0.3178, 0.8821, 0.2596, 0.9167, 0.3429, 0.9094, 0.404, 0.8828, 0.3918, 0.8922, 0.3317, 0.8676, 0.3178, 0.8561, 0.3769, 0.8294, 0.3598, 0.8427, 0.3017, 0.936, 0.4132, 0.9315, 0.475, 0.9029, 0.4652, 0.9094, 0.404, 0.8294, 0.3598, 0.8182, 0.4187, 0.7898, 0.3992, 0.8022, 0.3409, 0.9603, 0.4814, 0.9578, 0.5437, 0.9271, 0.5369, 0.9315, 0.475, 0.7853, 0.3959, 0.7898, 0.3992, 0.7885, 0.4062, 0.9887, 0.5465, 0.9883, 0.609, 0.9552, 0.606, 0.9578, 0.5437, 1.021, 0.6077, 1.023, 0.67, 0.9878, 0.6715, 0.9883, 0.609, 0.05873, 0.664, 0.06422, 0.7259, 0.02604, 0.7324, 0.02347, 0.67, 0.1011, 0.7149, 0.1119, 0.7754, 0.07193, 0.7875, 0.06422, 0.7259, 0.07193, 0.7875, 0.08471, 0.8485, 0.036, 0.8569, 0.0297, 0.7947, 1.036, 0.8569, 1.051, 0.9186, 0.9809, 0.9214, 0.9847, 0.8589, 0.9809, 0.9214, 0.9493, 0.9835, 0.8123, 0.9689, 0.9132, 0.9152, 0.8123, 0.9689, 0.5412, 0.9497, 0.5687, 0.9418, 0.7617, 0.9486, 0.5687, 0.9418, 0.4947, 0.8909, 0.5846, 0.9314, 0.5783, 0.8728, 0.4947, 0.8909, 0.5698, 0.8628, 0.6152, 0.8176, 0.5698, 0.8628, 0.5602, 0.8538, 0.5976, 0.8041, 0.6208, 0.7491, 0.5976, 0.8041, 0.58, 0.7924, 0.5989, 0.7352, 0.6123, 0.6765, 0.5989, 0.7352, 0.5771, 0.7236, 0.5878, 0.6636, 0.5881, 0.6613, 0.5878, 0.6636, 0.5688, 0.6557, 0.9203, 0.2138, 0.9039, 0.2721, 0.8821, 0.2596, 0.9026, 0.2033, 0.9256, 0.2822, 0.9167, 0.3429, 0.8922, 0.3317, 0.9039, 0.2721, 0.8821, 0.2596, 0.8676, 0.3178, 0.8427, 0.3017, 0.86, 0.2449, 0.9411, 0.3514, 0.936, 0.4132, 0.9094, 0.404, 0.9167, 0.3429, 0.8427, 0.3017, 0.8294, 0.3598, 0.8022, 0.3409, 0.8173, 0.2836, 0.9628, 0.4191, 0.9603, 0.4814, 0.9315, 0.475, 0.936, 0.4132, 0.7691, 0.3439, 0.7744, 0.3207, 0.8022, 0.3409, 0.7898, 0.3992, 0.7853, 0.3959, 0.9891, 0.484, 0.9887, 0.5465, 0.9578, 0.5437, 0.9603, 0.4814, 1.02, 0.5452, 1.021, 0.6077, 0.9883, 0.609, 0.9887, 0.5465, 0.05435, 0.602, 0.05873, 0.664, 0.02347, 0.67, 0.02145, 0.6077, 0.09317, 0.6538, 0.1011, 0.7149, 0.06422, 0.7259, 0.05873, 0.664, 0.1362, 0.7001, 0.149, 0.7596, 0.1119, 0.7754, 0.1011, 0.7149, 0.1119, 0.7754, 0.1289, 0.8349, 0.08471, 0.8485, 0.07193, 0.7875, 0.08471, 0.8485, 0.1125, 0.9076, 0.05096, 0.9186, 0.036, 0.8569, 1.051, 0.9186, 1.142, 0.9759, 0.9493, 0.9835, 0.9809, 0.9214, 0.9493, 0.9835, 0.5029, 0.9533, 0.5412, 0.9497, 0.8123, 0.9689, 0.5412, 0.9497, 0.4947, 0.8909, 0.5687, 0.9418, 0.5698, 0.8628, 0.4947, 0.8909, 0.5602, 0.8538, 0.5976, 0.8041, 0.5602, 0.8538, 0.5499, 0.846, 0.58, 0.7924, 0.5989, 0.7352, 0.58, 0.7924, 0.5624, 0.7827, 0.5771, 0.7236, 0.5688, 0.6557, 0.5878, 0.6636, 0.5771, 0.7236, 0.5554, 0.7145, 0.5632, 0.6541, 0.9462, 0.1581, 0.9203, 0.2138, 0.9026, 0.2033, 0.9355, 0.1511, 0.9379, 0.2222, 0.9256, 0.2822, 0.9039, 0.2721, 0.9203, 0.2138, 0.9026, 0.2033, 0.8821, 0.2596, 0.86, 0.2449, 0.8851, 0.1909, 0.9473, 0.2897, 0.9411, 0.3514, 0.9167, 0.3429, 0.9256, 0.2822, 0.86, 0.2449, 0.8427, 0.3017, 0.8173, 0.2836, 0.8375, 0.2283, 0.9655, 0.3568, 0.9628, 0.4191, 0.936, 0.4132, 0.9411, 0.3514, 0.8173, 0.2836, 0.8022, 0.3409, 0.7744, 0.3207, 0.7912, 0.2641, 0.9895, 0.4215, 0.9891, 0.484, 0.9603, 0.4814, 0.9628, 0.4191, 0.7539, 0.3058, 0.7744, 0.3207, 0.7691, 0.3439, 1.018, 0.4828, 1.02, 0.5452, 0.9887, 0.5465, 0.9891, 0.484, 0.0505, 0.54, 0.05435, 0.602, 0.02145, 0.6077, 0.01969, 0.5452, 0.08673, 0.5924, 0.09317, 0.6538, 0.05873, 0.664, 0.05435, 0.602, 0.1265, 0.6399, 0.1362, 0.7001, 0.1011, 0.7149, 0.09317, 0.6538, 0.1696, 0.6826, 0.1834, 0.7412, 0.149, 0.7596, 0.1362, 0.7001, 0.149, 0.7596, 0.1681, 0.8176, 0.1289, 0.8349, 0.1119, 0.7754, 0.1289, 0.8349, 0.162, 0.8912, 0.1125, 0.9076, 0.08471, 0.8485, 0.1125, 0.9076, 0.2121, 0.9567, 0.1418, 0.9759, 0.05096, 0.9186, 1.142, 0.9759, 0.4622, 0.9517, 0.5029, 0.9533, 0.9493, 0.9835, 0.5029, 0.9533, 0.4947, 0.8909, 0.5412, 0.9497, 0.5602, 0.8538, 0.4947, 0.8909, 0.5499, 0.846, 0.58, 0.7924, 0.5499, 0.846, 0.539, 0.8396, 0.5624, 0.7827, 0.5771, 0.7236, 0.5624, 0.7827, 0.5447, 0.7751, 0.5554, 0.7145, 0.5632, 0.6541, 0.5554, 0.7145, 0.5338, 0.7081, 0.5389, 0.6462, 0.5579, 0.6518, 0.9947, 0.1091, 0.9462, 0.1581, 0.9355, 0.1511, 0.9574, 0.1637, 0.9379, 0.2222, 0.9203, 0.2138, 0.9462, 0.1581, 0.9355, 0.1511, 0.9026, 0.2033, 0.8851, 0.1909, 0.9255, 0.1428, 0.9557, 0.2284, 0.9473, 0.2897, 0.9256, 0.2822, 0.9379, 0.2222, 0.8851, 0.1909, 0.86, 0.2449, 0.8375, 0.2283, 0.8675, 0.1766, 0.9689, 0.2945, 0.9655, 0.3568, 0.9411, 0.3514, 0.9473, 0.2897, 0.8375, 0.2283, 0.8173, 0.2836, 0.7912, 0.2641, 0.8143, 0.2099, 0.99, 0.359, 0.9895, 0.4215, 0.9628, 0.4191, 0.9655, 0.3568, 0.7484, 0.2913, 0.7638, 0.2436, 0.7912, 0.2641, 0.7744, 0.3207, 0.7539, 0.3058, 1.016, 0.4204, 1.018, 0.4828, 0.9891, 0.484, 0.9895, 0.4215, 0.04684, 0.4779, 0.0505, 0.54, 0.01969, 0.5452, 0.01803, 0.4828, 0.081, 0.5309, 0.08673, 0.5924, 0.05435, 0.602, 0.0505, 0.54, 0.1184, 0.5793, 0.1265, 0.6399, 0.09317, 0.6538, 0.08673, 0.5924, 0.1587, 0.6231, 0.1696, 0.6826, 0.1362, 0.7001, 0.1265, 0.6399, 0.2013, 0.663, 0.2155, 0.721, 0.1834, 0.7412, 0.1696, 0.6826, 0.1834, 0.7412, 0.2031, 0.7981, 0.1681, 0.8176, 0.149, 0.7596, 0.1681, 0.8176, 0.2018, 0.8719, 0.162, 0.8912, 0.1289, 0.8349, 0.162, 0.8912, 0.2474, 0.9358, 0.2121, 0.9567, 0.1125, 0.9076, 0.2121, 0.9567, 0.43, 0.9452, 0.4622, 0.9517, 0.1418, 0.9759, 0.4622, 0.9517, 0.4947, 0.8909, 0.5029, 0.9533, 0.5499, 0.846, 0.4947, 0.8909, 0.539, 0.8396, 0.5624, 0.7827, 0.539, 0.8396, 0.5277, 0.8345, 0.5447, 0.7751, 0.5554, 0.7145, 0.5447, 0.7751, 0.5269, 0.7698, 0.5338, 0.7081, 0.5389, 0.6462, 0.5338, 0.7081, 0.5122, 0.7044, 0.5144, 0.642, 0.5579, 0.6518, 0.5389, 0.6462, 0.5391, 0.6438, 0.9947, 0.1091, 0.9355, 0.1511, 0.9255, 0.1428, 0.9947, 0.1091, 0.9574, 0.1637, 0.9462, 0.1581, 0.9689, 0.1678, 0.9557, 0.2284, 0.9379, 0.2222, 0.9574, 0.1637, 0.9255, 0.1428, 0.8851, 0.1909, 0.8675, 0.1766, 0.9163, 0.1334, 0.9735, 0.2324, 0.9689, 0.2945, 0.9473, 0.2897, 0.9557, 0.2284, 0.8675, 0.1766, 0.8375, 0.2283, 0.8143, 0.2099, 0.8498, 0.1608, 0.9905, 0.2965, 0.99, 0.359, 0.9655, 0.3568, 0.9689, 0.2945, 0.8143, 0.2099, 0.7912, 0.2641, 0.7638, 0.2436, 0.79, 0.1903, 1.014, 0.358, 1.016, 0.4204, 0.9895, 0.4215, 0.99, 0.359, 0.726, 0.2481, 0.7347, 0.2226, 0.7638, 0.2436, 0.7484, 0.2913, 0.04308, 0.4159, 0.04684, 0.4779, 0.01803, 0.4828, 0.01633, 0.4204, 0.07549, 0.4694, 0.081, 0.5309, 0.0505, 0.54, 0.04684, 0.4779, 0.1111, 0.5185, 0.1184, 0.5793, 0.08673, 0.5924, 0.081, 0.5309, 0.1494, 0.5632, 0.1587, 0.6231, 0.1265, 0.6399, 0.1184, 0.5793, 0.1898, 0.6041, 0.2013, 0.663, 0.1696, 0.6826, 0.1587, 0.6231, 0.2317, 0.6424, 0.2457, 0.7002, 0.2155, 0.721, 0.2013, 0.663, 0.2155, 0.721, 0.2347, 0.7774, 0.2031, 0.7981, 0.1834, 0.7412, 0.2031, 0.7981, 0.2349, 0.8512, 0.2018, 0.8719, 0.1681, 0.8176, 0.2018, 0.8719, 0.2726, 0.9149, 0.2474, 0.9358, 0.162, 0.8912, 0.2474, 0.9358, 0.4099, 0.9356, 0.43, 0.9452, 0.2121, 0.9567, 0.43, 0.9452, 0.4947, 0.8909, 0.4622, 0.9517, 0.539, 0.8396, 0.4947, 0.8909, 0.5277, 0.8345, 0.5447, 0.7751, 0.5277, 0.8345, 0.5161, 0.831, 0.5269, 0.7698, 0.5338, 0.7081, 0.5269, 0.7698, 0.5091, 0.7667, 0.5122, 0.7044, 0.5391, 0.6438, 0.5389, 0.6462, 0.5144, 0.642, 0.5148, 0.6301, 0.5144, 0.642, 0.5122, 0.7044, 0.4905, 0.7035, 0.49, 0.641, 0.9947, 0.1091, 0.9255, 0.1428, 0.9163, 0.1334, 0.9947, 0.1091, 0.9689, 0.1678, 0.9574, 0.1637, 0.9806, 0.1705, 0.9735, 0.2324, 0.9557, 0.2284, 0.9689, 0.1678, 0.9163, 0.1334, 0.8675, 0.1766, 0.8498, 0.1608, 0.9082, 0.123, 0.9913, 0.234, 0.9905, 0.2965, 0.9689, 0.2945, 0.9735, 0.2324, 0.8498, 0.1608, 0.8143, 0.2099, 0.79, 0.1903, 0.8318, 0.1435, 1.012, 0.2956, 1.014, 0.358, 0.99, 0.359, 0.9905, 0.2965, 0.79, 0.1903, 0.7638, 0.2436, 0.7347, 0.2226, 0.7638, 0.1698, 0.0389, 0.3538, 0.04308, 0.4159, 0.01633, 0.4204, 0.01445, 0.358, 0.6994, 0.2126, 0.7031, 0.2019, 0.7347, 0.2226, 0.726, 0.2481, 0.06977, 0.4079, 0.07549, 0.4694, 0.04684, 0.4779, 0.04308, 0.4159, 0.1039, 0.4576, 0.1111, 0.5185, 0.081, 0.5309, 0.07549, 0.4694, 0.1408, 0.5031, 0.1494, 0.5632, 0.1184, 0.5793, 0.1111, 0.5185, 0.1797, 0.5448, 0.1898, 0.6041, 0.1587, 0.6231, 0.1494, 0.5632, 0.2201, 0.5838, 0.2317, 0.6424, 0.2013, 0.663, 0.1898, 0.6041, 0.2611, 0.6214, 0.2744, 0.6793, 0.2457, 0.7002, 0.2317, 0.6424, 0.2457, 0.7002, 0.2638, 0.7564, 0.2347, 0.7774, 0.2155, 0.721, 0.2347, 0.7774, 0.2638, 0.8302, 0.2349, 0.8512, 0.2031, 0.7981, 0.2349, 0.8512, 0.2939, 0.8946, 0.2726, 0.9149, 0.2018, 0.8719, 0.2726, 0.9149, 0.3996, 0.9243, 0.4099, 0.9356, 0.2474, 0.9358, 0.4099, 0.9356, 0.4947, 0.8909, 0.43, 0.9452, 0.5277, 0.8345, 0.4947, 0.8909, 0.5161, 0.831, 0.5269, 0.7698, 0.5161, 0.831, 0.5043, 0.8289, 0.5091, 0.7667, 0.5122, 0.7044, 0.5091, 0.7667, 0.4913, 0.766, 0.4905, 0.7035, 0.5148, 0.6301, 0.5144, 0.642, 0.49, 0.641, 0.4898, 0.6125, 0.49, 0.641, 0.4905, 0.7035, 0.4689, 0.7055, 0.4655, 0.6432, 0.9947, 0.1091, 0.9163, 0.1334, 0.9082, 0.123, 0.9947, 0.1091, 0.9806, 0.1705, 0.9689, 0.1678, 0.9924, 0.1715, 0.9913, 0.234, 0.9735, 0.2324, 0.9806, 0.1705, 0.9082, 0.123, 0.8498, 0.1608, 0.8318, 0.1435, 0.9017, 0.1118, 1.009, 0.2333, 1.012, 0.2956, 0.9905, 0.2965, 0.9913, 0.234, 0.8318, 0.1435, 0.79, 0.1903, 0.7638, 0.1698, 0.8133, 0.125, 0.03381, 0.2919, 0.0389, 0.3538, 0.01445, 0.358, 0.01217, 0.2956, 0.7638, 0.1698, 0.7347, 0.2226, 0.7031, 0.2019, 0.7349, 0.1488, 0.06333, 0.3466, 0.06977, 0.4079, 0.04308, 0.4159, 0.0389, 0.3538, 0.6675, 0.1844, 0.6681, 0.1824, 0.7031, 0.2019, 0.6994, 0.2126, 0.09639, 0.3969, 0.1039, 0.4576, 0.07549, 0.4694, 0.06977, 0.4079, 0.1322, 0.443, 0.1408, 0.5031, 0.1111, 0.5185, 0.1039, 0.4576, 0.1701, 0.4853, 0.1797, 0.5448, 0.1494, 0.5632, 0.1408, 0.5031, 0.2095, 0.5249, 0.2201, 0.5838, 0.1898, 0.6041, 0.1797, 0.5448, 0.2497, 0.5629, 0.2611, 0.6214, 0.2317, 0.6424, 0.2201, 0.5838, 0.2898, 0.6008, 0.3022, 0.6591, 0.2744, 0.6793, 0.2611, 0.6214, 0.2744, 0.6793, 0.2912, 0.7359, 0.2638, 0.7564, 0.2457, 0.7002, 0.2638, 0.7564, 0.29, 0.8097, 0.2638, 0.8302, 0.2347, 0.7774, 0.2638, 0.8302, 0.3133, 0.875, 0.2939, 0.8946, 0.2349, 0.8512, 0.2939, 0.8946, 0.3962, 0.9122, 0.3996, 0.9243, 0.2726, 0.9149, 0.3996, 0.9243, 0.4947, 0.8909, 0.4099, 0.9356, 0.5161, 0.831, 0.4947, 0.8909, 0.5043, 0.8289, 0.5091, 0.7667, 0.5043, 0.8289, 0.4924, 0.8285, 0.4913, 0.766, 0.4905, 0.7035, 0.4913, 0.766, 0.4735, 0.7676, 0.4689, 0.7055, 0.4898, 0.6125, 0.49, 0.641, 0.4655, 0.6432, 0.4632, 0.5901, 0.4655, 0.6432, 0.4689, 0.7055, 0.4473, 0.7103, 0.4411, 0.6486, 0.9947, 0.1091, 0.9082, 0.123, 0.9017, 0.1118, 0.9947, 0.1091, 0.9924, 0.1715, 0.9806, 0.1705, 1.004, 0.1711, 1.009, 0.2333, 0.9913, 0.234, 0.9924, 0.1715, 0.9017, 0.1118, 0.8318, 0.1435, 0.8133, 0.125, 0.8974, 0.0999, 0.02691, 0.2302, 0.03381, 0.2919, 0.01217, 0.2956, 0.009108, 0.2333, 0.8133, 0.125, 0.7638, 0.1698, 0.7349, 0.1488, 0.7939, 0.1054, 0.05544, 0.2855, 0.06333, 0.3466, 0.0389, 0.3538, 0.03381, 0.2919, 0.7349, 0.1488, 0.7031, 0.2019, 0.6681, 0.1824, 0.7018, 0.1281, 0.0878, 0.3364, 0.09639, 0.3969, 0.06977, 0.4079, 0.06333, 0.3466, 0.6401, 0.1701, 0.6681, 0.1824, 0.6675, 0.1844, 0.123, 0.383, 0.1322, 0.443, 0.1039, 0.4576, 0.09639, 0.3969, 0.1604, 0.4259, 0.1701, 0.4853, 0.1408, 0.5031, 0.1322, 0.443, 0.1993, 0.4658, 0.2095, 0.5249, 0.1797, 0.5448, 0.1701, 0.4853, 0.239, 0.5041, 0.2497, 0.5629, 0.2201, 0.5838, 0.2095, 0.5249, 0.2789, 0.5421, 0.2898, 0.6008, 0.2611, 0.6214, 0.2497, 0.5629, 0.3182, 0.5813, 0.3294, 0.6402, 0.3022, 0.6591, 0.2898, 0.6008, 0.3022, 0.6591, 0.3173, 0.7164, 0.2912, 0.7359, 0.2744, 0.6793, 0.2912, 0.7359, 0.3143, 0.7901, 0.29, 0.8097, 0.2638, 0.7564, 0.29, 0.8097, 0.3318, 0.8565, 0.3133, 0.875, 0.2638, 0.8302, 0.3133, 0.875, 0.3974, 0.9001, 0.3962, 0.9122, 0.2939, 0.8946, 0.3962, 0.9122, 0.4947, 0.8909, 0.3996, 0.9243, 0.5043, 0.8289, 0.4947, 0.8909, 0.4924, 0.8285, 0.4913, 0.766, 0.4924, 0.8285, 0.4806, 0.8295, 0.4735, 0.7676, 0.4689, 0.7055, 0.4735, 0.7676, 0.4557, 0.7716, 0.4473, 0.7103, 0.4632, 0.5901, 0.4655, 0.6432, 0.4411, 0.6486, 0.436, 0.5868, 0.4553, 0.5826, 0.4411, 0.6486, 0.4473, 0.7103, 0.4256, 0.7178, 0.4167, 0.6571, 0.9947, 0.1091, 0.9017, 0.1118, 0.8974, 0.0999, 0.9947, 0.1091, 1.004, 0.1711, 0.9924, 0.1715, 0.0161, 0.169, 0.02691, 0.2302, 0.009108, 0.2333, 0.00431, 0.1711, 0.8974, 0.0999, 0.8133, 0.125, 0.7939, 0.1054, 0.8962, 0.08775, 0.04467, 0.2249, 0.05544, 0.2855, 0.03381, 0.2919, 0.02691, 0.2302, 0.7939, 0.1054, 0.7349, 0.1488, 0.7018, 0.1281, 0.7726, 0.08508, 0.07712, 0.2764, 0.0878, 0.3364, 0.06333, 0.3466, 0.05544, 0.2855, 0.6293, 0.1643, 0.662, 0.1088, 0.7018, 0.1281, 0.6681, 0.1824, 0.6401, 0.1701, 0.1123, 0.3235, 0.123, 0.383, 0.09639, 0.3969, 0.0878, 0.3364, 0.1497, 0.3667, 0.1604, 0.4259, 0.1322, 0.443, 0.123, 0.383, 0.1886, 0.4069, 0.1993, 0.4658, 0.1701, 0.4853, 0.1604, 0.4259, 0.2284, 0.4452, 0.239, 0.5041, 0.2095, 0.5249, 0.1993, 0.4658, 0.2685, 0.4831, 0.2789, 0.5421, 0.2497, 0.5629, 0.239, 0.5041, 0.308, 0.5221, 0.3182, 0.5813, 0.2898, 0.6008, 0.2789, 0.5421, 0.3463, 0.5634, 0.3561, 0.6231, 0.3294, 0.6402, 0.3182, 0.5813, 0.3294, 0.6402, 0.3427, 0.6983, 0.3173, 0.7164, 0.3022, 0.6591, 0.3173, 0.7164, 0.3375, 0.7717, 0.3143, 0.7901, 0.2912, 0.7359, 0.3143, 0.7901, 0.3498, 0.8392, 0.3318, 0.8565, 0.29, 0.8097, 0.3318, 0.8565, 0.4017, 0.8882, 0.3974, 0.9001, 0.3133, 0.875, 0.3974, 0.9001, 0.4947, 0.8909, 0.3962, 0.9122, 0.4924, 0.8285, 0.4947, 0.8909, 0.4806, 0.8295, 0.4735, 0.7676, 0.4806, 0.8295, 0.4689, 0.8322, 0.4557, 0.7716, 0.4473, 0.7103, 0.4557, 0.7716, 0.4379, 0.7778, 0.4256, 0.7178, 0.436, 0.5868, 0.4411, 0.6486, 0.4167, 0.6571, 0.4094, 0.596, 0.4553, 0.5826, 0.436, 0.5868, 0.4342, 0.5618, 0.4167, 0.6571, 0.4256, 0.7178, 0.4039, 0.7279, 0.3922, 0.6683, 0.9947, 0.1091, 0.8974, 0.0999, 0.8962, 0.08775, 0.9947, 0.1091, 1.016, 0.169, 1.004, 0.1711, 0.02771, 0.1655, 0.04467, 0.2249, 0.02691, 0.2302, 0.0161, 0.169, 0.8962, 0.08775, 0.7939, 0.1054, 0.7726, 0.08508, 0.8996, 0.0757, 0.06237, 0.2173, 0.07712, 0.2764, 0.05544, 0.2855, 0.04467, 0.2249, 0.7726, 0.08508, 0.7018, 0.1281, 0.662, 0.1088, 0.7474, 0.0642, 0.09888, 0.2648, 0.1123, 0.3235, 0.0878, 0.3364, 0.07712, 0.2764, 0.6162, 0.1612, 0.5847, 0.1515, 0.6125, 0.09237, 0.662, 0.1088, 0.6293, 0.1643, 0.1371, 0.3082, 0.1497, 0.3667, 0.123, 0.383, 0.1123, 0.3235, 0.1767, 0.3484, 0.1886, 0.4069, 0.1604, 0.4259, 0.1497, 0.3667, 0.2171, 0.3867, 0.2284, 0.4452, 0.1993, 0.4658, 0.1886, 0.4069, 0.2579, 0.4243, 0.2685, 0.4831, 0.239, 0.5041, 0.2284, 0.4452, 0.2981, 0.4628, 0.308, 0.5221, 0.2789, 0.5421, 0.2685, 0.4831, 0.3373, 0.5036, 0.3463, 0.5634, 0.3182, 0.5813, 0.308, 0.5221, 0.3746, 0.5478, 0.3828, 0.6082, 0.3561, 0.6231, 0.3463, 0.5634, 0.3561, 0.6231, 0.3676, 0.6822, 0.3427, 0.6983, 0.3294, 0.6402, 0.3427, 0.6983, 0.36, 0.7551, 0.3375, 0.7717, 0.3173, 0.7164, 0.3375, 0.7717, 0.3675, 0.8234, 0.3498, 0.8392, 0.3143, 0.7901, 0.3498, 0.8392, 0.4082, 0.877, 0.4017, 0.8882, 0.3318, 0.8565, 0.4017, 0.8882, 0.4947, 0.8909, 0.3974, 0.9001, 0.4806, 0.8295, 0.4947, 0.8909, 0.4689, 0.8322, 0.4557, 0.7716, 0.4689, 0.8322, 0.4574, 0.8363, 0.4379, 0.7778, 0.4256, 0.7178, 0.4379, 0.7778, 0.4203, 0.7862, 0.4039, 0.7279, 0.4342, 0.5618, 0.436, 0.5868, 0.4094, 0.596, 0.4029, 0.5348, 0.4076, 0.5332, 0.4094, 0.596, 0.4167, 0.6571, 0.3922, 0.6683, 0.3828, 0.6082, 0.3922, 0.6683, 0.4039, 0.7279, 0.3821, 0.7404, 0.3676, 0.6822, 0.9947, 0.1091, 0.8962, 0.08775, 0.8996, 0.0757, 0.9947, 0.1091, 1.028, 0.1655, 1.016, 0.169, 0.03902, 0.1604, 0.06237, 0.2173, 0.04467, 0.2249, 0.02771, 0.1655, 0.8996, 0.0757, 0.7726, 0.08508, 0.7474, 0.0642, 0.9099, 0.06437, 0.08001, 0.2076, 0.09888, 0.2648, 0.07712, 0.2764, 0.06237, 0.2173, 0.7474, 0.0642, 0.662, 0.1088, 0.6125, 0.09237, 0.7121, 0.04332, 0.1208, 0.2509, 0.1371, 0.3082, 0.1123, 0.3235, 0.09888, 0.2648, 0.5843, 0.1537, 0.5847, 0.1515, 0.6162, 0.1612, 0.6125, 0.09237, 0.5847, 0.1515, 0.536, 0.1431, 0.551, 0.08142, 0.1622, 0.2908, 0.1767, 0.3484, 0.1497, 0.3667, 0.1371, 0.3082, 0.2042, 0.3287, 0.2171, 0.3867, 0.1886, 0.4069, 0.1767, 0.3484, 0.2462, 0.3658, 0.2579, 0.4243, 0.2284, 0.4452, 0.2171, 0.3867, 0.2878, 0.4036, 0.2981, 0.4628, 0.2685, 0.4831, 0.2579, 0.4243, 0.3284, 0.4447, 0.3373, 0.5036, 0.308, 0.5221, 0.2981, 0.4628, 0.3278, 0.444, 0.3668, 0.4872, 0.3746, 0.5478, 0.3463, 0.5634, 0.3373, 0.5036, 0.4029, 0.5348, 0.4094, 0.596, 0.3828, 0.6082, 0.3746, 0.5478, 0.3828, 0.6082, 0.3922, 0.6683, 0.3676, 0.6822, 0.3561, 0.6231, 0.3676, 0.6822, 0.3821, 0.7404, 0.36, 0.7551, 0.3427, 0.6983, 0.36, 0.7551, 0.3851, 0.8091, 0.3675, 0.8234, 0.3375, 0.7717, 0.3675, 0.8234, 0.4163, 0.8666, 0.4082, 0.877, 0.3498, 0.8392, 0.4082, 0.877, 0.4947, 0.8909, 0.4017, 0.8882, 0.4689, 0.8322, 0.4947, 0.8909, 0.4574, 0.8363, 0.4379, 0.7778, 0.4574, 0.8363, 0.4462, 0.8419, 0.4203, 0.7862, 0.4039, 0.7279, 0.4203, 0.7862, 0.4026, 0.7967, 0.3821, 0.7404, 0.4076, 0.5332, 0.4029, 0.5348, 0.4022, 0.5272, 0.9947, 0.1091, 0.8996, 0.0757, 0.9099, 0.06437, 0.9947, 0.1091, 1.039, 0.1604, 1.028, 0.1655, 0.04991, 0.154, 0.08001, 0.2076, 0.06237, 0.2173, 0.03902, 0.1604, 0.9099, 0.06437, 0.7474, 0.0642, 0.7121, 0.04332, 0.93, 0.05475, 0.09761, 0.1959, 0.1208, 0.2509, 0.09888, 0.2648, 0.08001, 0.2076, 0.7121, 0.04332, 0.6125, 0.09237, 0.551, 0.08142, 0.6418, 0.02407, 0.1432, 0.2349, 0.1622, 0.2908, 0.1371, 0.3082, 0.1208, 0.2509, 0.5348, 0.1548, 0.536, 0.1431, 0.5847, 0.1515, 0.5843, 0.1537, 0.551, 0.08142, 0.536, 0.1431, 0.4847, 0.1411, 0.4809, 0.07861, 0.188, 0.2719, 0.2042, 0.3287, 0.1767, 0.3484, 0.1622, 0.2908, 0.2325, 0.308, 0.2462, 0.3658, 0.2171, 0.3867, 0.2042, 0.3287, 0.2762, 0.3449, 0.2878, 0.4036, 0.2579, 0.4243, 0.2462, 0.3658, 0.3186, 0.3841, 0.328, 0.4425, 0.3277, 0.4439, 0.3278, 0.444, 0.2981, 0.4628, 0.2878, 0.4036, 0.3668, 0.487, 0.3668, 0.4872, 0.3373, 0.5036, 0.3284, 0.4447, 0.4022, 0.5272, 0.4029, 0.5348, 0.3746, 0.5478, 0.3668, 0.4872, 0.3669, 0.4871, 0.3821, 0.7404, 0.4026, 0.7967, 0.3851, 0.8091, 0.36, 0.7551, 0.3851, 0.8091, 0.4255, 0.8572, 0.4163, 0.8666, 0.3675, 0.8234, 0.4163, 0.8666, 0.4947, 0.8909, 0.4082, 0.877, 0.4574, 0.8363, 0.4947, 0.8909, 0.4462, 0.8419, 0.4203, 0.7862, 0.4462, 0.8419, 0.4355, 0.8489, 0.4026, 0.7967, 0.9947, 0.1091, 0.9099, 0.06437, 0.93, 0.05475, 0.9947, 0.1091, 1.05, 0.154, 1.039, 0.1604, 0.06023, 0.1462, 0.09761, 0.1959, 0.08001, 0.2076, 0.04991, 0.154, 0.93, 0.05475, 0.7121, 0.04332, 0.6418, 0.02407, 0.9622, 0.04832, 0.1152, 0.1824, 0.1432, 0.2349, 0.1208, 0.2509, 0.09761, 0.1959, 0.6418, 0.02407, 0.551, 0.08142, 0.4809, 0.07861, 0.4493, 0.01652, 0.166, 0.2172, 0.188, 0.2719, 0.1622, 0.2908, 0.1432, 0.2349, 0.4854, 0.1693, 0.4847, 0.1411, 0.536, 0.1431, 0.5348, 0.1548, 0.4809, 0.07861, 0.4847, 0.1411, 0.4341, 0.1457, 0.4132, 0.08485, 0.2149, 0.2517, 0.2325, 0.308, 0.2042, 0.3287, 0.188, 0.2719, 0.2621, 0.287, 0.2762, 0.3449, 0.2462, 0.3658, 0.2325, 0.308, 0.3074, 0.3248, 0.3186, 0.3841, 0.2878, 0.4036, 0.2762, 0.3449, 0.328, 0.4425, 0.3186, 0.3841, 0.3503, 0.3663, 0.3669, 0.4871, 0.3668, 0.4872, 0.3668, 0.487, 0.4026, 0.7967, 0.4355, 0.8489, 0.4255, 0.8572, 0.3851, 0.8091, 0.4255, 0.8572, 0.4947, 0.8909, 0.4163, 0.8666, 0.4462, 0.8419, 0.4947, 0.8909, 0.4355, 0.8489, 0.9947, 0.1091, 0.93, 0.05475, 0.9622, 0.04832, 0.9947, 0.1091, 1.06, 0.1462, 1.05, 0.154, 0.06978, 0.1372, 0.1152, 0.1824, 0.09761, 0.1959, 0.06023, 0.1462, 0.9622, 0.04832, 0.6418, 0.02407, 1.449, 0.01652, 1.003, 0.04667, 0.1328, 0.1671, 0.166, 0.2172, 0.1432, 0.2349, 0.1152, 0.1824, 0.4493, 0.01652, 0.4809, 0.07861, 0.4132, 0.08485, 0.3123, 0.03111, 0.1899, 0.1981, 0.2149, 0.2517, 0.188, 0.2719, 0.166, 0.2172, 0.4418, 0.1981, 0.4341, 0.1457, 0.4847, 0.1411, 0.4854, 0.1693, 0.4132, 0.08485, 0.4341, 0.1457, 0.387, 0.1563, 0.3564, 0.09826, 0.2432, 0.2308, 0.2621, 0.287, 0.2325, 0.308, 0.2149, 0.2517, 0.2933, 0.2665, 0.3074, 0.3248, 0.2762, 0.3449, 0.2621, 0.287, 0.3503, 0.3663, 0.3186, 0.3841, 0.3074, 0.3248, 0.3401, 0.3064, 0.3503, 0.3663, 0.4355, 0.8489, 0.4947, 0.8909, 0.4255, 0.8572, 0.9947, 0.1091, 0.9622, 0.04832, 1.003, 0.04667, 0.9947, 0.1091, 1.07, 0.1372, 1.06, 0.1462, 0.07831, 0.1272, 0.1328, 0.1671, 0.1152, 0.1824, 0.06978, 0.1372, 0.002865, 0.04667, 0.4493, 0.01652, 0.3123, 0.03111, 0.04123, 0.05033, 0.1507, 0.1504, 0.1899, 0.1981, 0.166, 0.2172, 0.1328, 0.1671, 0.3123, 0.03111, 0.4132, 0.08485, 0.3564, 0.09826, 0.2617, 0.05139, 0.2152, 0.1778, 0.2432, 0.2308, 0.2149, 0.2517, 0.1899, 0.1981, 0.4312, 0.2101, 0.4017, 0.2167, 0.387, 0.1563, 0.4341, 0.1457, 0.4418, 0.1981, 0.3564, 0.09826, 0.387, 0.1563, 0.3448, 0.1715, 0.3111, 0.1161, 0.2738, 0.2099, 0.2933, 0.2665, 0.2621, 0.287, 0.2432, 0.2308, 0.3268, 0.2473, 0.3401, 0.3064, 0.3074, 0.3248, 0.2933, 0.2665, 0.3503, 0.3663, 0.3401, 0.3064, 0.3746, 0.2905, 0.3756, 0.2978, 0.9947, 0.1091, 1.003, 0.04667, 1.041, 0.05033, 0.9947, 0.1091, 1.078, 0.1272, 1.07, 0.1372, 0.08547, 0.1162, 0.1507, 0.1504, 0.1328, 0.1671, 0.07831, 0.1272, 0.04123, 0.05033, 0.3123, 0.03111, 0.2617, 0.05139, 0.0687, 0.05821, 0.1689, 0.1323, 0.2152, 0.1778, 0.1899, 0.1981, 0.1507, 0.1504, 0.2617, 0.05139, 0.3564, 0.09826, 0.3111, 0.1161, 0.2316, 0.07236, 0.2429, 0.157, 0.2738, 0.2099, 0.2432, 0.2308, 0.2152, 0.1778, 0.4053, 0.2412, 0.4017, 0.2167, 0.4312, 0.2101, 0.387, 0.1563, 0.4017, 0.2167, 0.3629, 0.2303, 0.3448, 0.1715, 0.3111, 0.1161, 0.3448, 0.1715, 0.3073, 0.1898, 0.2742, 0.1361, 0.3073, 0.1898, 0.3268, 0.2473, 0.2933, 0.2665, 0.2738, 0.2099, 0.3629, 0.2303, 0.3746, 0.2905, 0.3401, 0.3064, 0.3268, 0.2473, 0.3756, 0.2978, 0.3746, 0.2905, 0.3803, 0.2885, 0.9947, 0.1091, 1.041, 0.05033, 1.069, 0.05821, 0.9947, 0.1091, 1.085, 0.1162, 1.078, 0.1272, 0.09072, 0.1046, 0.1689, 0.1323, 0.1507, 0.1504, 0.08547, 0.1162, 0.0687, 0.05821, 0.2617, 0.05139, 0.2316, 0.07236, 0.08462, 0.06864, 0.1879, 0.1132, 0.2429, 0.157, 0.2152, 0.1778, 0.1689, 0.1323, 0.2316, 0.07236, 0.3111, 0.1161, 0.2742, 0.1361, 0.2083, 0.09308, 0.2742, 0.1361, 0.3073, 0.1898, 0.2738, 0.2099, 0.2429, 0.157, 0.3803, 0.2885, 0.3746, 0.2905, 0.3629, 0.2303, 0.4017, 0.2167, 0.4053, 0.2412, 0.3448, 0.1715, 0.3629, 0.2303, 0.3268, 0.2473, 0.3073, 0.1898, 0.9947, 0.1091, 1.069, 0.05821, 1.085, 0.06864, 0.9947, 0.1091, 1.091, 0.1046, 1.085, 0.1162, 0.09327, 0.09249, 0.1879, 0.1132, 0.1689, 0.1323, 0.09072, 0.1046, 0.08462, 0.06864, 0.2316, 0.07236, 0.2083, 0.09308, 0.09188, 0.08034, 0.2083, 0.09308, 0.2742, 0.1361, 0.2429, 0.157, 0.1879, 0.1132, 0.9947, 0.1091, 1.085, 0.06864, 1.092, 0.08034, 0.9947, 0.1091, 1.093, 0.09249, 1.091, 0.1046, 0.09188, 0.08034, 0.2083, 0.09308, 0.1879, 0.1132, 0.09327, 0.09249, 0.9947, 0.1091, 1.092, 0.08034, 1.093, 0.09249, 0.5002, 1.0, 0.4999, 1.0, 0.4977, 1.0, 0.3627, 0.9811, 0.3622, 0.981, 0.2464, 0.9302, 0.2299, 0.9199, 0.1572, 0.8613, 0.1079, 0.8086, 0.09208, 0.7876, 0.04967, 0.7122, 0.02135, 0.6399, 0.005091, 0.5695, 0.0009598, 0.5153, 0.0, 0.5, 0.0009598, 0.4847, 0.005091, 0.4305, 0.02135, 0.3601, 0.04967, 0.2878, 0.09208, 0.2124, 0.1079, 0.1914, 0.1572, 0.1387, 0.2299, 0.08008, 0.2464, 0.06982, 0.3622, 0.019, 0.3627, 0.01885, 0.4977, 2.981e-08, 0.4999, 0.0, 0.5002, 4.308e-05, 1.0, 0.9999, 0.9976, 0.9999, 0.8627, 0.9811, 0.8626, 0.981, 0.7463, 0.93, 0.7303, 0.9201, 0.6571, 0.8611, 0.6083, 0.8089, 0.5921, 0.7874, 0.5498, 0.7121, 0.5214, 0.6398, 0.5052, 0.5694, 0.5014, 0.5197, 0.5002, 0.5, 0.5014, 0.4802, 0.5052, 0.4305, 0.5214, 0.3602, 0.5498, 0.2878, 0.5921, 0.2126, 0.6083, 0.191, 0.6571, 0.1388, 0.7303, 0.0798, 0.7463, 0.06988, 0.8626, 0.01886, 0.8627, 0.01884, 0.9976, 2.981e-08, 1.0, 0.0])
me_sphere.use_remesh_preserve_volume = False
me_sphere.use_remesh_preserve_attributes = False
me_sphere.use_mirror_vertex_groups = False
me_sphere.update()

# ---- objects
ob_sphere = bpy.data.objects.new('Sphere', me_sphere)

# ---- transforms, parenting, visibility, modifiers, constraints
ob_sphere.location = (0.0, 0.0, 1.0)
ob_sphere.lineart.crease_threshold = 0.0

# ---- collection membership
col_collection_1.objects.link(ob_sphere)

# ---- scene / render settings (as saved in the file)
scene.frame_start = 1; scene.frame_end = 250; scene.frame_set(1)
scene.render.engine = 'BLENDER_EEVEE_NEXT'
scene.render.resolution_percentage = 50
scene.render.dither_intensity = 0.0
scene.cycles.use_denoising = False
scene.cycles.samples = 10
scene.cycles.sampling_pattern = 'TABULATED_SOBOL'
scene.cycles.light_sampling_threshold = 0.0
scene.cycles.use_adaptive_sampling = False
scene.cycles.use_light_tree = False
scene.cycles.blur_glossy = 0.0
scene.cycles.pixel_filter_type = 'GAUSSIAN'
scene.cycles.sample_clamp_indirect = 0.0
scene.view_settings.view_transform = 'Standard'
bpy.context.view_layer.update()

# ---- added for rendering (the .blend has no active camera and no usable light): camera, sun
cam_auto = bpy.data.cameras.new('AutoCamera')
cam_auto.lens = 50.0
cam_auto.sensor_width = 36.0
cam_auto.clip_end = 1000.0
ob_auto_camera = bpy.data.objects.new('AutoCamera', cam_auto)
scene.collection.objects.link(ob_auto_camera)
ob_auto_camera.location = (3.05551, -3.81389, 3.44441)
ob_auto_camera.rotation_euler = (1.09748, -7.21219e-08, 0.694738)
scene.camera = ob_auto_camera
light_auto_sun = bpy.data.lights.new('AutoSun', 'SUN')
light_auto_sun.energy = 3.0
light_auto_sun.angle = 0.0523599
ob_auto_sun = bpy.data.objects.new('AutoSun', light_auto_sun)
scene.collection.objects.link(ob_auto_sun)
ob_auto_sun.rotation_euler = (0.872665, 0.174533, 0.523599)
bpy.context.view_layer.update()
